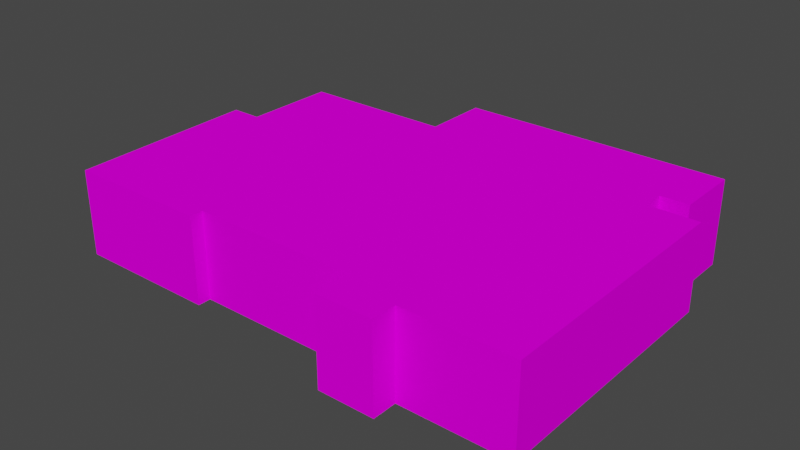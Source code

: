 # Source: object.blend  (saved by Blender 2.82.7; exported with 4.5.12 LTS)
import bpy
from mathutils import Matrix  # noqa: F401  (used for matrix-valued properties, if any)

bpy.ops.wm.read_factory_settings(use_empty=True)
scene = bpy.context.scene
scene.name = 'Scene'

# ---- collections
col_collection = bpy.data.collections.new('Collection'); scene.collection.children.link(col_collection)

# ---- images (referenced by path relative to the original .blend; pixels are not part of the script)
import os
ASSET_DIR = os.environ.get("B2B_ASSET_DIR", "")  # directory of the original .blend (textures are referenced by path, not embedded)
HERE = os.path.dirname(os.path.abspath(__file__))  # packed textures are extracted next to this script under _unpacked/

def load_image(name, relpath, width, height, colorspace="sRGB"):
    """Load a texture the original file referenced (path relative to the .blend, or extracted next to this script)."""
    p = next((c for c in (os.path.join(HERE, relpath), os.path.join(ASSET_DIR, relpath)) if relpath and os.path.exists(c)), "")
    if p:
        img = bpy.data.images.load(p, check_existing=True)
        img.name = name
    else:  # same state as the original file: an image datablock whose file is absent (Cycles renders it pink)
        img = bpy.data.images.new(name, width, height)
        img.source = "FILE"
        img.filepath = "//" + (relpath or name)
    img.colorspace_settings.name = colorspace
    return img
img_ksrq_apartments_png = load_image('KSRQ_apartments.png', 'KSRQ_apartments.png', 1024, 1024, 'sRGB')

# ---- materials (node trees are filled in below, after node groups)
mat_default_007 = bpy.data.materials.new('Default.007')
mat_default_007.use_transparent_shadow = False
mat_default_007.diffuse_color = (1.0, 1.0, 1.0, 1.0)
mat_default_007.roughness = 0.0
mat_default_007.specular_intensity = 0.0

# ---- node groups
ng_auto_smooth = bpy.data.node_groups.new('Auto Smooth', 'GeometryNodeTree')
_s = ng_auto_smooth.interface.new_socket(name='Geometry', in_out='OUTPUT', socket_type='NodeSocketGeometry')
_s = ng_auto_smooth.interface.new_socket(name='Geometry', in_out='INPUT', socket_type='NodeSocketGeometry')
_s = ng_auto_smooth.interface.new_socket(name='Angle', in_out='INPUT', socket_type='NodeSocketFloat')
_s.subtype = 'ANGLE'
_s.min_value = 0.0
_s.max_value = 3.142
ng_auto_smooth.is_modifier = True
_N = ng_auto_smooth.nodes; _L = ng_auto_smooth.links
n0 = _N.new('NodeGroupOutput'); n0.name = 'Group Output'; n0.location = (480, -100)
n1 = _N.new('NodeGroupInput'); n1.name = 'Group Input'; n1.location = (-420, -300)
n2 = _N.new('NodeGroupInput'); n2.name = 'Group Input.001'; n2.location = (-60, -100)
n3 = _N.new('GeometryNodeSetShadeSmooth'); n3.name = 'Set Shade Smooth'; n3.location = (120, -100)
n3.domain = 'EDGE'
n4 = _N.new('GeometryNodeSetShadeSmooth'); n4.name = 'Set Shade Smooth.001'; n4.location = (300, -100)
n5 = _N.new('GeometryNodeInputMeshEdgeAngle'); n5.name = 'Edge Angle'; n5.location = (-420, -220)
n6 = _N.new('GeometryNodeInputEdgeSmooth'); n6.name = 'Is Edge Smooth'; n6.location = (-60, -160)
n7 = _N.new('GeometryNodeInputShadeSmooth'); n7.name = 'Is Face Smooth'; n7.location = (-240, -340)
n8 = _N.new('FunctionNodeBooleanMath'); n8.name = 'Boolean Math'; n8.location = (-60, -220)
n9 = _N.new('FunctionNodeCompare'); n9.name = 'Compare'; n9.location = (-240, -180)
n9.operation = 'LESS_EQUAL'
_L.new(n5.outputs[0], n9.inputs[0])
_L.new(n4.outputs[0], n0.inputs[0])
_L.new(n1.outputs[1], n9.inputs[1])
_L.new(n9.outputs[0], n8.inputs[0])
_L.new(n7.outputs[0], n8.inputs[1])
_L.new(n2.outputs[0], n3.inputs[0])
_L.new(n6.outputs[0], n3.inputs[1])
_L.new(n3.outputs[0], n4.inputs[0])
_L.new(n8.outputs[0], n3.inputs[2])
n0.is_active_output = True

# ---- material node trees
mat_default_007.use_nodes = True; mat_default_007.node_tree.nodes.clear()
_N = mat_default_007.node_tree.nodes; _L = mat_default_007.node_tree.links
n0 = _N.new('ShaderNodeOutputMaterial'); n0.name = 'Material Output'; n0.location = (300, 300)
n1 = _N.new('ShaderNodeBsdfPrincipled'); n1.name = 'Principled BSDF'; n1.location = (10, 300)
n1.distribution = 'GGX'
n1.subsurface_method = 'BURLEY'
n1.inputs[3].default_value = 1.45
n1.inputs[13].default_value = 0.0
n1.inputs[27].default_value = (0.0, 0.0, 0.0, 1.0)
n1.inputs[28].default_value = 1.0
n2 = _N.new('ShaderNodeTexImage'); n2.name = 'Image Texture'; n2.location = (0, 0)
n2.image = img_ksrq_apartments_png
_L.new(n1.outputs[0], n0.inputs[0])
_L.new(n2.outputs[0], n1.inputs[0])
n0.is_active_output = True

# ---- world
world_world = bpy.data.worlds.new('World'); scene.world = world_world
world_world.use_nodes = True; world_world.node_tree.nodes.clear()
_N = world_world.node_tree.nodes; _L = world_world.node_tree.links
n0 = _N.new('ShaderNodeOutputWorld'); n0.name = 'World Output'; n0.location = (300, 300)
n1 = _N.new('ShaderNodeBackground'); n1.name = 'Background'; n1.location = (10, 300)
n1.inputs[0].default_value = (0.05088, 0.05088, 0.05088, 1.0)
_L.new(n1.outputs[0], n0.inputs[0])
n0.is_active_output = True
world_world.color = (0.05088, 0.05088, 0.05088)
world_world.use_sun_shadow = False
world_world.sun_shadow_jitter_overblur = 0.0

# ---- meshes
me_poly_os_0_007 = bpy.data.meshes.new('poly_os=0.007')
me_poly_os_0_007.from_pydata([(-27.29, 5.02, 19.04), (-10.51, 5.02, 19.04), (-27.29, -5.02, 19.04), (-10.51, -5.02, 19.04), (-10.51, 5.02, 17.54), (-10.51, -5.02, 17.54), (-10.51, 5.02, 19.04), (-10.51, -5.02, 19.04), (-10.51, 5.02, 17.54), (8.765, 5.02, 17.54), (-10.51, -5.02, 17.54), (8.765, -5.02, 17.54), (8.765, -5.02, 17.54), (8.765, 5.02, 17.54), (8.765, -5.02, 21.93), (8.765, 5.02, 21.93), (8.765, 5.02, 21.93), (15.33, 5.02, 21.93), (8.765, -5.02, 21.93), (15.33, -5.02, 21.93), (15.33, 5.02, 19.04), (15.33, -5.02, 19.04), (15.33, 5.02, 21.93), (15.33, -5.02, 21.93), (15.33, 5.02, 19.04), (28.02, 5.02, 19.04), (15.33, -5.02, 19.04), (28.02, -5.02, 19.04), (28.02, 5.02, -11.36), (28.02, -5.02, -11.36), (28.02, 5.02, 19.04), (28.02, -5.02, 19.04), (28.02, 5.02, -11.36), (22.16, 5.02, -11.36), (28.02, -5.02, -11.36), (22.16, -5.02, -11.36), (22.16, 5.02, -14.12), (22.16, -5.02, -14.12), (22.16, 5.02, -11.36), (22.16, -5.02, -11.36), (22.16, 5.02, -14.12), (25.47, -5.02, -14.12), (22.16, -5.02, -14.12), (25.47, 5.02, -14.12), (25.47, 5.02, -21.93), (25.47, -5.02, -21.93), (25.47, 5.02, -14.12), (25.47, -5.02, -14.12), (25.47, 5.02, -21.93), (-6.475, 5.02, -21.93), (25.47, -5.02, -21.93), (-6.475, -5.02, -21.93), (-6.475, -5.02, -21.93), (-6.475, 5.02, -21.93), (-6.475, -5.02, -14.12), (-6.475, 5.02, -14.12), (-6.475, 5.02, -14.12), (-24.45, 5.02, -14.12), (-6.475, -5.02, -14.12), (-24.45, -5.02, -14.12), (-24.45, -5.02, -14.12), (-24.45, 5.02, -14.12), (-24.45, -5.02, -3.095), (-24.45, 5.02, -3.095), (-24.45, 5.02, -3.095), (-28.01, 5.02, -3.095), (-24.45, -5.02, -3.095), (-28.01, -5.02, -3.095), (-28.01, -5.02, -3.095), (-28.01, 5.02, -3.095), (-27.29, -5.02, 19.04), (-27.29, 5.02, 19.04), (25.47, 5.02, -14.12), (25.47, 5.02, -21.93), (22.16, 5.02, -14.12), (-6.475, 5.02, -21.93), (-6.475, 5.02, -14.12), (-10.51, 5.02, 17.54), (-24.45, 5.02, -14.12), (-10.51, 5.02, 19.04), (-27.29, 5.02, 19.04), (-24.45, 5.02, -3.095), (-28.01, 5.02, -3.095), (28.02, 5.02, -11.36), (28.02, 5.02, 19.04), (22.16, 5.02, -11.36), (15.33, 5.02, 19.04), (15.33, 5.02, 21.93), (8.765, 5.02, 17.54), (8.765, 5.02, 21.93)], [], [(2, 3, 1, 0), (6, 7, 5, 4), (22, 23, 21, 20), (18, 19, 17, 16), (10, 11, 9, 8), (50, 51, 49, 48), (14, 15, 13, 12), (66, 67, 65, 64), (30, 31, 29, 28), (62, 63, 61, 60), (38, 39, 37, 36), (46, 47, 45, 44), (41, 43, 40, 42), (81, 82, 80, 79, 77, 88, 89, 87, 86, 84, 83, 85, 74, 72, 73, 75, 76, 78), (58, 59, 57, 56), (34, 35, 33, 32), (26, 27, 25, 24), (54, 55, 53, 52), (70, 71, 69, 68)])
me_poly_os_0_007.polygons.foreach_set('use_smooth', [True] * 19)
_uv = me_poly_os_0_007.uv_layers.new(name='UVMap')
_uv.uv.foreach_set('vector', [0.3091, 0.4542, 0.8867, 0.4542, 0.8867, 0.7998, 0.3091, 0.7998, 0.8351, 0.7998, 0.8351, 0.4542, 0.8867, 0.4542, 0.8867, 0.7998, 0.2796, 0.7998, 0.2796, 0.4542, 0.379, 0.4542, 0.379, 0.7998, 0.5504, 0.4542, 0.7762, 0.4542, 0.7762, 0.7998, 0.5504, 0.7998, 0.8867, 0.4542, 1.55, 0.4542, 1.55, 0.7998, 0.8867, 0.7998, 0.1997, 0.4542, 1.299, 0.4542, 1.299, 0.7998, 0.1997, 0.7998, 0.5504, 0.4542, 0.5504, 0.7998, 0.3993, 0.7998, 0.3993, 0.4542, 0.2977, 0.4542, 0.4203, 0.4542, 0.4203, 0.7998, 0.2977, 0.7998, 0.0652, 0.7998, 0.0652, 0.4542, 1.112, 0.4542, 1.112, 0.7998, 1.298, 0.4542, 1.298, 0.7998, 0.9181, 0.7998, 0.9181, 0.4542, 0.3137, 0.7998, 0.3137, 0.4542, 0.4087, 0.4542, 0.4087, 0.7998, 0.9309, 0.7998, 0.9309, 0.4542, 1.2, 0.4542, 1.2, 0.7998, 0.5594, 0.4563, 0.5594, 0.6242, 0.504, 0.6242, 0.504, 0.4563, 0.4964, 0.3036, 0.5007, 0.3035, 0.5006, 0.33, 0.4805, 0.3305, 0.4804, 0.3287, 0.4574, 0.3294, 0.4575, 0.3347, 0.4497, 0.3349, 0.4496, 0.3314, 0.4344, 0.3319, 0.4334, 0.2955, 0.4404, 0.2953, 0.4403, 0.292, 0.4363, 0.2921, 0.4361, 0.2828, 0.4743, 0.2817, 0.4745, 0.291, 0.496, 0.2904, 0.2992, 0.4542, 0.9181, 0.4542, 0.9181, 0.7998, 0.2992, 0.7998, 0.112, 0.4542, 0.3137, 0.4542, 0.3137, 0.7998, 0.112, 0.7998, 0.7762, 0.4542, 1.213, 0.4542, 1.213, 0.7998, 0.7762, 0.7998, 0.2992, 0.4542, 0.2992, 0.7998, 0.0303, 0.7998, 0.0303, 0.4542, 1.309, 0.4542, 1.309, 0.7998, 0.5466, 0.7998, 0.5466, 0.4542])
me_poly_os_0_007.materials.append(mat_default_007)
me_poly_os_0_007.use_remesh_fix_poles = True
me_poly_os_0_007.use_remesh_preserve_attributes = False
me_poly_os_0_007.use_mirror_vertex_groups = False
me_poly_os_0_007.update()

# ---- objects
ob_ksrq_app5_obj = bpy.data.objects.new('KSRQ_app5.obj', None)
ob_default_lod = bpy.data.objects.new('Default LOD', None)
ob_poly_os_0_hard__blend_yes = bpy.data.objects.new('POLY_OS=0 HARD= BLEND=yes', me_poly_os_0_007)

# ---- transforms, parenting, visibility, modifiers, constraints
ob_ksrq_app5_obj.location = (0.0, 0.0, 0.0)
ob_ksrq_app5_obj.rotation_euler = (1.571, -0.0, 0.0)
ob_ksrq_app5_obj.empty_display_size = 0.01
ob_ksrq_app5_obj.lineart.crease_threshold = 0.0
ob_default_lod.parent = ob_ksrq_app5_obj
ob_default_lod.location = (0.0, 0.0, 0.0)
ob_default_lod.empty_display_size = 0.01
ob_default_lod.lineart.crease_threshold = 0.0
ob_poly_os_0_hard__blend_yes.parent = ob_default_lod
ob_poly_os_0_hard__blend_yes.location = (0.0, 5.02, 0.0)
ob_poly_os_0_hard__blend_yes.show_transparent = True
ob_poly_os_0_hard__blend_yes.lineart.crease_threshold = 0.0
_m = ob_poly_os_0_hard__blend_yes.modifiers.new('Auto Smooth', 'NODES')
_m.node_group = ng_auto_smooth
_gi = [s.identifier for s in ng_auto_smooth.interface.items_tree if s.item_type == 'SOCKET' and s.in_out == 'INPUT']
_m[_gi[1]] = 0.7854  # Angle

# ---- collection membership
col_collection.objects.link(ob_ksrq_app5_obj)
col_collection.objects.link(ob_default_lod)
col_collection.objects.link(ob_poly_os_0_hard__blend_yes)

# ---- scene / render settings (as saved in the file)
scene.frame_start = 1; scene.frame_end = 250; scene.frame_set(1)
scene.render.engine = 'BLENDER_EEVEE_NEXT'
scene.cycles.use_denoising = False
scene.cycles.samples = 128
scene.cycles.sampling_pattern = 'TABULATED_SOBOL'
scene.cycles.use_adaptive_sampling = False
scene.cycles.use_light_tree = False
scene.view_settings.view_transform = 'Filmic'
bpy.context.view_layer.update()

# ---- added for rendering (the .blend has no active camera and no usable light): camera, sun
cam_auto = bpy.data.cameras.new('AutoCamera')
cam_auto.lens = 50.0
cam_auto.sensor_width = 36.0
cam_auto.clip_end = 1166.93
ob_auto_camera = bpy.data.objects.new('AutoCamera', cam_auto)
scene.collection.objects.link(ob_auto_camera)
ob_auto_camera.location = (66.4922, -79.7906, 58.2138)
ob_auto_camera.rotation_euler = (1.09748, -7.21219e-08, 0.694738)
scene.camera = ob_auto_camera
light_auto_sun = bpy.data.lights.new('AutoSun', 'SUN')
light_auto_sun.energy = 3.0
light_auto_sun.angle = 0.0523599
ob_auto_sun = bpy.data.objects.new('AutoSun', light_auto_sun)
scene.collection.objects.link(ob_auto_sun)
ob_auto_sun.rotation_euler = (0.872665, 0.174533, 0.523599)
bpy.context.view_layer.update()
